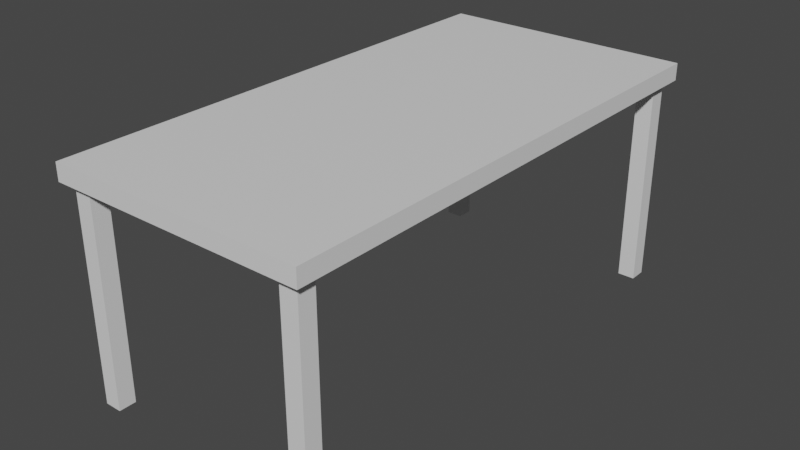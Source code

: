 # Source: TableTest.blend  (saved by Blender 3.5.10; exported with 4.5.12 LTS)
import bpy
from mathutils import Matrix  # noqa: F401  (used for matrix-valued properties, if any)

bpy.ops.wm.read_factory_settings(use_empty=True)
scene = bpy.context.scene
scene.name = 'Scene'

# ---- collections
col_collection = bpy.data.collections.new('Collection'); scene.collection.children.link(col_collection)

# ---- materials (node trees are filled in below, after node groups)
mat_material = bpy.data.materials.new('Material')
mat_material.alpha_threshold = 0.0
mat_material.use_transparent_shadow = False
mat_material.roughness = 0.5
mat_material.line_color = (0.0, 0.0, 0.0, 1.0)
mat_material_001 = bpy.data.materials.new('Material.001')
mat_material_001.alpha_threshold = 0.0
mat_material_001.use_transparent_shadow = False
mat_material_001.roughness = 0.5
mat_material_001.line_color = (0.0, 0.0, 0.0, 1.0)
mat_material_002 = bpy.data.materials.new('Material.002')
mat_material_002.alpha_threshold = 0.0
mat_material_002.use_transparent_shadow = False
mat_material_002.roughness = 0.5
mat_material_002.line_color = (0.0, 0.0, 0.0, 1.0)
mat_material_003 = bpy.data.materials.new('Material.003')
mat_material_003.alpha_threshold = 0.0
mat_material_003.use_transparent_shadow = False
mat_material_003.roughness = 0.5
mat_material_003.line_color = (0.0, 0.0, 0.0, 1.0)
mat_material_004 = bpy.data.materials.new('Material.004')
mat_material_004.alpha_threshold = 0.0
mat_material_004.use_transparent_shadow = False
mat_material_004.roughness = 0.5
mat_material_004.line_color = (0.0, 0.0, 0.0, 1.0)

# ---- material node trees
mat_material.use_nodes = True; mat_material.node_tree.nodes.clear()
_N = mat_material.node_tree.nodes; _L = mat_material.node_tree.links
n0 = _N.new('ShaderNodeOutputMaterial'); n0.name = 'Material Output'; n0.location = (300, 300)
n1 = _N.new('ShaderNodeBsdfPrincipled'); n1.name = 'Principled BSDF'; n1.location = (10, 300)
n1.distribution = 'GGX'
n1.subsurface_method = 'RANDOM_WALK_SKIN'
n1.inputs[3].default_value = 1.45
n1.inputs[27].default_value = (0.0, 0.0, 0.0, 1.0)
n1.inputs[28].default_value = 1.0
_L.new(n1.outputs[0], n0.inputs[0])
n0.is_active_output = True
mat_material_001.use_nodes = True; mat_material_001.node_tree.nodes.clear()
_N = mat_material_001.node_tree.nodes; _L = mat_material_001.node_tree.links
n0 = _N.new('ShaderNodeOutputMaterial'); n0.name = 'Material Output'; n0.location = (300, 300)
n1 = _N.new('ShaderNodeBsdfPrincipled'); n1.name = 'Principled BSDF'; n1.location = (10, 300)
n1.distribution = 'GGX'
n1.subsurface_method = 'RANDOM_WALK_SKIN'
n1.inputs[3].default_value = 1.45
n1.inputs[27].default_value = (0.0, 0.0, 0.0, 1.0)
n1.inputs[28].default_value = 1.0
_L.new(n1.outputs[0], n0.inputs[0])
n0.is_active_output = True
mat_material_002.use_nodes = True; mat_material_002.node_tree.nodes.clear()
_N = mat_material_002.node_tree.nodes; _L = mat_material_002.node_tree.links
n0 = _N.new('ShaderNodeOutputMaterial'); n0.name = 'Material Output'; n0.location = (300, 300)
n1 = _N.new('ShaderNodeBsdfPrincipled'); n1.name = 'Principled BSDF'; n1.location = (10, 300)
n1.distribution = 'GGX'
n1.subsurface_method = 'RANDOM_WALK_SKIN'
n1.inputs[3].default_value = 1.45
n1.inputs[27].default_value = (0.0, 0.0, 0.0, 1.0)
n1.inputs[28].default_value = 1.0
_L.new(n1.outputs[0], n0.inputs[0])
n0.is_active_output = True
mat_material_003.use_nodes = True; mat_material_003.node_tree.nodes.clear()
_N = mat_material_003.node_tree.nodes; _L = mat_material_003.node_tree.links
n0 = _N.new('ShaderNodeOutputMaterial'); n0.name = 'Material Output'; n0.location = (300, 300)
n1 = _N.new('ShaderNodeBsdfPrincipled'); n1.name = 'Principled BSDF'; n1.location = (10, 300)
n1.distribution = 'GGX'
n1.subsurface_method = 'RANDOM_WALK_SKIN'
n1.inputs[3].default_value = 1.45
n1.inputs[27].default_value = (0.0, 0.0, 0.0, 1.0)
n1.inputs[28].default_value = 1.0
_L.new(n1.outputs[0], n0.inputs[0])
n0.is_active_output = True
mat_material_004.use_nodes = True; mat_material_004.node_tree.nodes.clear()
_N = mat_material_004.node_tree.nodes; _L = mat_material_004.node_tree.links
n0 = _N.new('ShaderNodeOutputMaterial'); n0.name = 'Material Output'; n0.location = (300, 300)
n1 = _N.new('ShaderNodeBsdfPrincipled'); n1.name = 'Principled BSDF'; n1.location = (10, 300)
n1.distribution = 'GGX'
n1.subsurface_method = 'RANDOM_WALK_SKIN'
n1.inputs[3].default_value = 1.45
n1.inputs[27].default_value = (0.0, 0.0, 0.0, 1.0)
n1.inputs[28].default_value = 1.0
_L.new(n1.outputs[0], n0.inputs[0])
n0.is_active_output = True

# ---- world
world_world = bpy.data.worlds.new('World'); scene.world = world_world
world_world.use_nodes = True; world_world.node_tree.nodes.clear()
_N = world_world.node_tree.nodes; _L = world_world.node_tree.links
n0 = _N.new('ShaderNodeOutputWorld'); n0.name = 'World Output'; n0.location = (300, 300)
n1 = _N.new('ShaderNodeBackground'); n1.name = 'Background'; n1.location = (10, 300)
n1.inputs[0].default_value = (0.05088, 0.05088, 0.05088, 1.0)
_L.new(n1.outputs[0], n0.inputs[0])
n0.is_active_output = True
world_world.color = (0.05088, 0.05088, 0.05088)
world_world.use_sun_shadow = False
world_world.sun_shadow_jitter_overblur = 0.0

# ---- meshes
me_cube = bpy.data.meshes.new('Cube')
me_cube.from_pydata([(1.0, 1.0, 1.0), (1.0, 1.0, -1.0), (1.0, -1.0, 1.0), (1.0, -1.0, -1.0), (-1.0, 1.0, 1.0), (-1.0, 1.0, -1.0), (-1.0, -1.0, 1.0), (-1.0, -1.0, -1.0)], [], [(0, 4, 6, 2), (3, 2, 6, 7), (7, 6, 4, 5), (5, 1, 3, 7), (1, 0, 2, 3), (5, 4, 0, 1)])
_uv = me_cube.uv_layers.new(name='UVMap')
_uv.uv.foreach_set('vector', [0.625, 0.5, 0.875, 0.5, 0.875, 0.75, 0.625, 0.75, 0.375, 0.75, 0.625, 0.75, 0.625, 1.0, 0.375, 1.0, 0.375, 0.0, 0.625, 0.0, 0.625, 0.25, 0.375, 0.25, 0.125, 0.5, 0.375, 0.5, 0.375, 0.75, 0.125, 0.75, 0.375, 0.5, 0.625, 0.5, 0.625, 0.75, 0.375, 0.75, 0.375, 0.25, 0.625, 0.25, 0.625, 0.5, 0.375, 0.5])
me_cube.materials.append(mat_material)
me_cube.use_mirror_vertex_groups = False
me_cube.update()
me_cube_001 = bpy.data.meshes.new('Cube.001')
me_cube_001.from_pydata([(1.0, 1.0, 1.0), (1.0, 1.0, -1.0), (1.0, -1.0, 1.0), (1.0, -1.0, -1.0), (-1.0, 1.0, 1.0), (-1.0, 1.0, -1.0), (-1.0, -1.0, 1.0), (-1.0, -1.0, -1.0)], [], [(0, 4, 6, 2), (3, 2, 6, 7), (7, 6, 4, 5), (5, 1, 3, 7), (1, 0, 2, 3), (5, 4, 0, 1)])
_uv = me_cube_001.uv_layers.new(name='UVMap')
_uv.uv.foreach_set('vector', [0.625, 0.5, 0.875, 0.5, 0.875, 0.75, 0.625, 0.75, 0.375, 0.75, 0.625, 0.75, 0.625, 1.0, 0.375, 1.0, 0.375, 0.0, 0.625, 0.0, 0.625, 0.25, 0.375, 0.25, 0.125, 0.5, 0.375, 0.5, 0.375, 0.75, 0.125, 0.75, 0.375, 0.5, 0.625, 0.5, 0.625, 0.75, 0.375, 0.75, 0.375, 0.25, 0.625, 0.25, 0.625, 0.5, 0.375, 0.5])
me_cube_001.materials.append(mat_material_001)
me_cube_001.use_mirror_vertex_groups = False
me_cube_001.update()
me_cube_002 = bpy.data.meshes.new('Cube.002')
me_cube_002.from_pydata([(1.0, 1.0, 1.0), (1.0, 1.0, -1.0), (1.0, -1.0, 1.0), (1.0, -1.0, -1.0), (-1.0, 1.0, 1.0), (-1.0, 1.0, -1.0), (-1.0, -1.0, 1.0), (-1.0, -1.0, -1.0)], [], [(0, 4, 6, 2), (3, 2, 6, 7), (7, 6, 4, 5), (5, 1, 3, 7), (1, 0, 2, 3), (5, 4, 0, 1)])
_uv = me_cube_002.uv_layers.new(name='UVMap')
_uv.uv.foreach_set('vector', [0.625, 0.5, 0.875, 0.5, 0.875, 0.75, 0.625, 0.75, 0.375, 0.75, 0.625, 0.75, 0.625, 1.0, 0.375, 1.0, 0.375, 0.0, 0.625, 0.0, 0.625, 0.25, 0.375, 0.25, 0.125, 0.5, 0.375, 0.5, 0.375, 0.75, 0.125, 0.75, 0.375, 0.5, 0.625, 0.5, 0.625, 0.75, 0.375, 0.75, 0.375, 0.25, 0.625, 0.25, 0.625, 0.5, 0.375, 0.5])
me_cube_002.materials.append(mat_material_002)
me_cube_002.use_mirror_vertex_groups = False
me_cube_002.update()
me_cube_003 = bpy.data.meshes.new('Cube.003')
me_cube_003.from_pydata([(1.0, 1.0, 1.0), (1.0, 1.0, -1.0), (1.0, -1.0, 1.0), (1.0, -1.0, -1.0), (-1.0, 1.0, 1.0), (-1.0, 1.0, -1.0), (-1.0, -1.0, 1.0), (-1.0, -1.0, -1.0)], [], [(0, 4, 6, 2), (3, 2, 6, 7), (7, 6, 4, 5), (5, 1, 3, 7), (1, 0, 2, 3), (5, 4, 0, 1)])
_uv = me_cube_003.uv_layers.new(name='UVMap')
_uv.uv.foreach_set('vector', [0.625, 0.5, 0.875, 0.5, 0.875, 0.75, 0.625, 0.75, 0.375, 0.75, 0.625, 0.75, 0.625, 1.0, 0.375, 1.0, 0.375, 0.0, 0.625, 0.0, 0.625, 0.25, 0.375, 0.25, 0.125, 0.5, 0.375, 0.5, 0.375, 0.75, 0.125, 0.75, 0.375, 0.5, 0.625, 0.5, 0.625, 0.75, 0.375, 0.75, 0.375, 0.25, 0.625, 0.25, 0.625, 0.5, 0.375, 0.5])
me_cube_003.materials.append(mat_material_003)
me_cube_003.use_mirror_vertex_groups = False
me_cube_003.update()
me_cube_004 = bpy.data.meshes.new('Cube.004')
me_cube_004.from_pydata([(1.0, 1.0, 1.0), (1.0, 1.0, -1.0), (1.0, -1.0, 1.0), (1.0, -1.0, -1.0), (-1.0, 1.0, 1.0), (-1.0, 1.0, -1.0), (-1.0, -1.0, 1.0), (-1.0, -1.0, -1.0)], [], [(0, 4, 6, 2), (3, 2, 6, 7), (7, 6, 4, 5), (5, 1, 3, 7), (1, 0, 2, 3), (5, 4, 0, 1)])
_uv = me_cube_004.uv_layers.new(name='UVMap')
_uv.uv.foreach_set('vector', [0.625, 0.5, 0.875, 0.5, 0.875, 0.75, 0.625, 0.75, 0.375, 0.75, 0.625, 0.75, 0.625, 1.0, 0.375, 1.0, 0.375, 0.0, 0.625, 0.0, 0.625, 0.25, 0.375, 0.25, 0.125, 0.5, 0.375, 0.5, 0.375, 0.75, 0.125, 0.75, 0.375, 0.5, 0.625, 0.5, 0.625, 0.75, 0.375, 0.75, 0.375, 0.25, 0.625, 0.25, 0.625, 0.5, 0.375, 0.5])
me_cube_004.materials.append(mat_material_004)
me_cube_004.use_mirror_vertex_groups = False
me_cube_004.update()

# ---- objects
ob_tabletop = bpy.data.objects.new('TableTop', me_cube)
ob_tableleg1 = bpy.data.objects.new('TableLeg1', me_cube_001)
ob_tableleg2 = bpy.data.objects.new('TableLeg2', me_cube_002)
ob_tableleg3 = bpy.data.objects.new('TableLeg3', me_cube_003)
ob_tableleg4 = bpy.data.objects.new('TableLeg4', me_cube_004)

# ---- transforms, parenting, visibility, modifiers, constraints
ob_tabletop.location = (0.0, 0.0, 0.0)
ob_tabletop.scale = (3.0, 6.0, 0.2)
ob_tabletop.lock_rotations_4d = False
ob_tabletop.empty_display_type = 'ARROWS'
ob_tabletop.lineart.crease_threshold = 0.0
ob_tableleg1.location = (-2.6, -5.6, -2.6)
ob_tableleg1.scale = (0.2, 0.2, 2.5)
ob_tableleg1.lock_rotations_4d = False
ob_tableleg1.empty_display_type = 'ARROWS'
ob_tableleg1.lineart.crease_threshold = 0.0
ob_tableleg2.location = (2.6, -5.6, -2.6)
ob_tableleg2.scale = (0.2, 0.2, 2.5)
ob_tableleg2.lock_rotations_4d = False
ob_tableleg2.empty_display_type = 'ARROWS'
ob_tableleg2.lineart.crease_threshold = 0.0
ob_tableleg3.location = (2.6, 5.6, -2.6)
ob_tableleg3.scale = (0.2, 0.2, 2.5)
ob_tableleg3.lock_rotations_4d = False
ob_tableleg3.empty_display_type = 'ARROWS'
ob_tableleg3.lineart.crease_threshold = 0.0
ob_tableleg4.location = (-2.6, 5.6, -2.6)
ob_tableleg4.scale = (0.2, 0.2, 2.5)
ob_tableleg4.lock_rotations_4d = False
ob_tableleg4.empty_display_type = 'ARROWS'
ob_tableleg4.lineart.crease_threshold = 0.0

# ---- collection membership
col_collection.objects.link(ob_tabletop)
col_collection.objects.link(ob_tableleg1)
col_collection.objects.link(ob_tableleg2)
col_collection.objects.link(ob_tableleg3)
col_collection.objects.link(ob_tableleg4)

# ---- scene / render settings (as saved in the file)
scene.frame_start = 1; scene.frame_end = 250; scene.frame_set(1)
scene.render.engine = 'BLENDER_EEVEE_NEXT'
scene.cycles.sampling_pattern = 'TABULATED_SOBOL'
scene.view_settings.view_transform = 'Filmic'
bpy.context.view_layer.update()

# ---- added for rendering (the .blend has no active camera and no usable light): camera, sun
cam_auto = bpy.data.cameras.new('AutoCamera')
cam_auto.lens = 50.0
cam_auto.sensor_width = 36.0
cam_auto.clip_end = 1000.0
ob_auto_camera = bpy.data.objects.new('AutoCamera', cam_auto)
scene.collection.objects.link(ob_auto_camera)
ob_auto_camera.location = (13.3467, -16.016, 8.22733)
ob_auto_camera.rotation_euler = (1.09748, -7.21219e-08, 0.694738)
scene.camera = ob_auto_camera
light_auto_sun = bpy.data.lights.new('AutoSun', 'SUN')
light_auto_sun.energy = 3.0
light_auto_sun.angle = 0.0523599
ob_auto_sun = bpy.data.objects.new('AutoSun', light_auto_sun)
scene.collection.objects.link(ob_auto_sun)
ob_auto_sun.rotation_euler = (0.872665, 0.174533, 0.523599)
bpy.context.view_layer.update()
